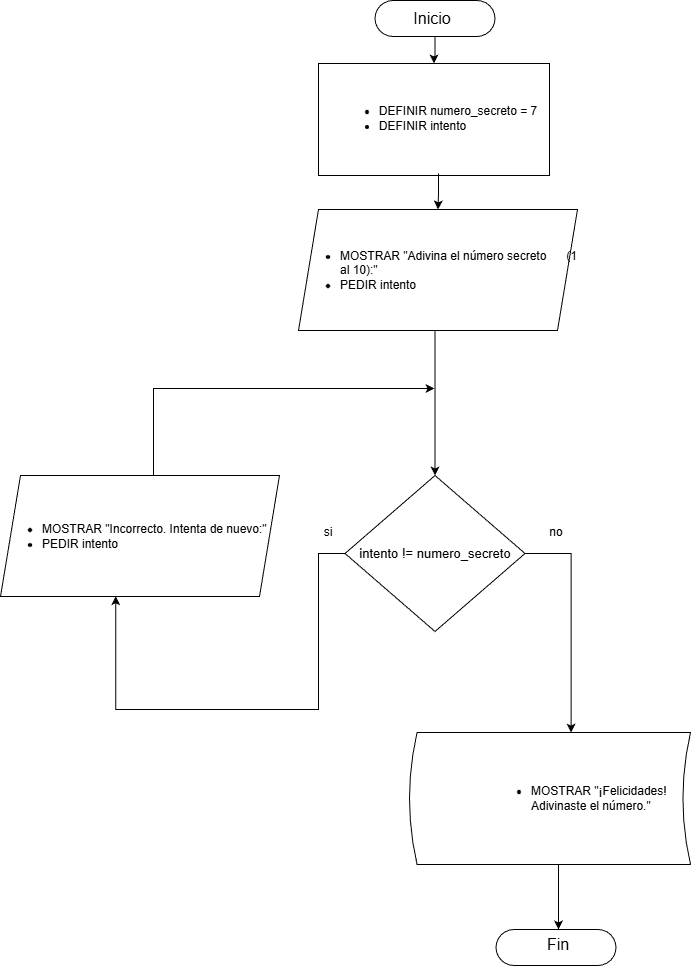

The diagram above was exported from draw.io. Its source (the exported page's mxGraphModel, read from the mxfile embedded in the PNG):
<mxGraphModel dx="1903" dy="1106" grid="0" gridSize="10" guides="1" tooltips="1" connect="1" arrows="1" fold="1" page="1" pageScale="1" pageWidth="1100" pageHeight="850" math="0" shadow="0">
  <root>
    <mxCell id="0" />
    <mxCell id="1" parent="0" />
    <mxCell id="rjV-oIWGjfjFuZG3gq8v-21" edge="1" parent="1" style="edgeStyle=orthogonalEdgeStyle;rounded=0;orthogonalLoop=1;jettySize=auto;html=1;entryX=0.5;entryY=0;entryDx=0;entryDy=0;" target="rjV-oIWGjfjFuZG3gq8v-5">
      <mxGeometry relative="1" as="geometry">
        <Array as="points">
          <mxPoint x="554" y="357" />
        </Array>
        <mxPoint x="556.5" y="357" as="sourcePoint" />
        <mxPoint x="553.5" y="435" as="targetPoint" />
      </mxGeometry>
    </mxCell>
    <mxCell id="rjV-oIWGjfjFuZG3gq8v-2" parent="1" style="shape=parallelogram;perimeter=parallelogramPerimeter;whiteSpace=wrap;html=1;fixedSize=1;fontSize=12;align=left;" value="&lt;ul&gt;&lt;li&gt;MOSTRAR &quot;Adivina el número secreto&amp;nbsp; &amp;nbsp; &amp;nbsp; (1 al 10):&quot;&lt;/li&gt;&lt;li&gt;PEDIR intento&lt;/li&gt;&lt;/ul&gt;" vertex="1">
      <mxGeometry height="121" width="279" x="417" y="236" as="geometry" />
    </mxCell>
    <mxCell id="rjV-oIWGjfjFuZG3gq8v-5" parent="1" style="rhombus;whiteSpace=wrap;html=1;fontSize=13;" value="intento != numero_secreto" vertex="1">
      <mxGeometry height="156" width="180" x="463.5" y="502" as="geometry" />
    </mxCell>
    <mxCell id="rjV-oIWGjfjFuZG3gq8v-6" parent="1" style="rounded=0;whiteSpace=wrap;html=1;" value="" vertex="1">
      <mxGeometry height="112" width="231" x="437" y="90" as="geometry" />
    </mxCell>
    <mxCell id="rjV-oIWGjfjFuZG3gq8v-7" edge="1" parent="1" source="rjV-oIWGjfjFuZG3gq8v-8" style="edgeStyle=orthogonalEdgeStyle;rounded=0;orthogonalLoop=1;jettySize=auto;html=1;" target="rjV-oIWGjfjFuZG3gq8v-6" value="">
      <mxGeometry relative="1" as="geometry" />
    </mxCell>
    <mxCell id="rjV-oIWGjfjFuZG3gq8v-8" parent="1" style="rounded=1;whiteSpace=wrap;html=1;arcSize=50;" value="" vertex="1">
      <mxGeometry height="36" width="120" x="493.5" y="27" as="geometry" />
    </mxCell>
    <mxCell id="rjV-oIWGjfjFuZG3gq8v-9" parent="1" style="rounded=1;whiteSpace=wrap;html=1;arcSize=50;" value="" vertex="1">
      <mxGeometry height="36" width="120" x="614.5" y="956" as="geometry" />
    </mxCell>
    <mxCell id="rjV-oIWGjfjFuZG3gq8v-10" parent="1" style="text;html=1;whiteSpace=wrap;strokeColor=none;fillColor=none;align=center;verticalAlign=middle;rounded=0;fontSize=16;" value="Inicio" vertex="1">
      <mxGeometry height="30" width="60" x="520.5" y="30" as="geometry" />
    </mxCell>
    <mxCell id="rjV-oIWGjfjFuZG3gq8v-11" parent="1" style="text;html=1;whiteSpace=wrap;strokeColor=none;fillColor=none;align=center;verticalAlign=middle;rounded=0;fontSize=16;" value="Fin" vertex="1">
      <mxGeometry height="30" width="60" x="647" y="956" as="geometry" />
    </mxCell>
    <mxCell id="rjV-oIWGjfjFuZG3gq8v-12" edge="1" parent="1" source="rjV-oIWGjfjFuZG3gq8v-13" style="edgeStyle=orthogonalEdgeStyle;rounded=0;orthogonalLoop=1;jettySize=auto;html=1;" target="rjV-oIWGjfjFuZG3gq8v-2" value="">
      <mxGeometry relative="1" as="geometry" />
    </mxCell>
    <mxCell id="rjV-oIWGjfjFuZG3gq8v-13" parent="1" style="text;html=1;whiteSpace=wrap;strokeColor=none;fillColor=none;align=center;verticalAlign=middle;rounded=0;fontSize=12;" value="&lt;div style=&quot;text-align: left;&quot;&gt;&lt;ul&gt;&lt;li&gt;DEFINIR numero_secreto = 7&lt;/li&gt;&lt;li&gt;DEFINIR intento&lt;/li&gt;&lt;/ul&gt;&lt;/div&gt;" vertex="1">
      <mxGeometry height="110" width="232" x="441" y="90" as="geometry" />
    </mxCell>
    <mxCell id="rjV-oIWGjfjFuZG3gq8v-14" edge="1" parent="1" source="rjV-oIWGjfjFuZG3gq8v-15" style="edgeStyle=orthogonalEdgeStyle;rounded=0;orthogonalLoop=1;jettySize=auto;html=1;" target="rjV-oIWGjfjFuZG3gq8v-11" value="">
      <mxGeometry relative="1" as="geometry">
        <Array as="points">
          <mxPoint x="677" y="906" />
          <mxPoint x="677" y="906" />
        </Array>
      </mxGeometry>
    </mxCell>
    <mxCell id="rjV-oIWGjfjFuZG3gq8v-15" parent="1" style="shape=dataStorage;whiteSpace=wrap;html=1;fixedSize=1;size=7.556888355928265;align=left;fontSize=12;" value="&lt;blockquote style=&quot;margin: 0 0 0 40px; border: none; padding: 0px;&quot;&gt;&lt;blockquote style=&quot;margin: 0 0 0 40px; border: none; padding: 0px;&quot;&gt;&lt;ul&gt;&lt;li&gt;MOSTRAR &quot;¡Felicidades! Adivinaste el número.&quot;&lt;/li&gt;&lt;/ul&gt;&lt;/blockquote&gt;&lt;/blockquote&gt;" vertex="1">
      <mxGeometry height="132" width="281" x="528" y="759" as="geometry" />
    </mxCell>
    <mxCell id="rjV-oIWGjfjFuZG3gq8v-16" parent="1" style="text;html=1;whiteSpace=wrap;strokeColor=none;fillColor=none;align=center;verticalAlign=middle;rounded=0;" value="si" vertex="1">
      <mxGeometry height="30" width="60" x="417" y="544" as="geometry" />
    </mxCell>
    <mxCell id="rjV-oIWGjfjFuZG3gq8v-17" parent="1" style="text;html=1;whiteSpace=wrap;strokeColor=none;fillColor=none;align=center;verticalAlign=middle;rounded=0;" value="no" vertex="1">
      <mxGeometry height="30" width="60" x="644.5" y="544" as="geometry" />
    </mxCell>
    <mxCell id="rjV-oIWGjfjFuZG3gq8v-24" edge="1" parent="1" source="rjV-oIWGjfjFuZG3gq8v-22" style="edgeStyle=orthogonalEdgeStyle;rounded=0;orthogonalLoop=1;jettySize=auto;html=1;">
      <mxGeometry relative="1" as="geometry">
        <Array as="points">
          <mxPoint x="272" y="415" />
        </Array>
        <mxPoint x="553" y="415" as="targetPoint" />
      </mxGeometry>
    </mxCell>
    <mxCell id="rjV-oIWGjfjFuZG3gq8v-22" parent="1" style="shape=parallelogram;perimeter=parallelogramPerimeter;whiteSpace=wrap;html=1;fixedSize=1;fontSize=12;align=left;" value="&lt;ul&gt;&lt;li&gt;MOSTRAR &quot;Incorrecto. Intenta de nuevo:&quot;&lt;/li&gt;&lt;li&gt;PEDIR intento&lt;/li&gt;&lt;/ul&gt;" vertex="1">
      <mxGeometry height="121" width="279" x="119" y="502" as="geometry" />
    </mxCell>
    <mxCell id="rjV-oIWGjfjFuZG3gq8v-23" edge="1" parent="1" source="rjV-oIWGjfjFuZG3gq8v-5" style="edgeStyle=orthogonalEdgeStyle;rounded=0;orthogonalLoop=1;jettySize=auto;html=1;entryX=0.413;entryY=0.997;entryDx=0;entryDy=0;entryPerimeter=0;" target="rjV-oIWGjfjFuZG3gq8v-22">
      <mxGeometry relative="1" as="geometry">
        <Array as="points">
          <mxPoint x="437" y="580" />
          <mxPoint x="437" y="736" />
          <mxPoint x="234" y="736" />
        </Array>
      </mxGeometry>
    </mxCell>
    <mxCell id="rjV-oIWGjfjFuZG3gq8v-28" edge="1" parent="1" source="rjV-oIWGjfjFuZG3gq8v-5" style="edgeStyle=orthogonalEdgeStyle;rounded=0;orthogonalLoop=1;jettySize=auto;html=1;entryX=0.575;entryY=0.001;entryDx=0;entryDy=0;entryPerimeter=0;" target="rjV-oIWGjfjFuZG3gq8v-15">
      <mxGeometry relative="1" as="geometry">
        <Array as="points">
          <mxPoint x="690" y="580" />
        </Array>
      </mxGeometry>
    </mxCell>
  </root>
</mxGraphModel>